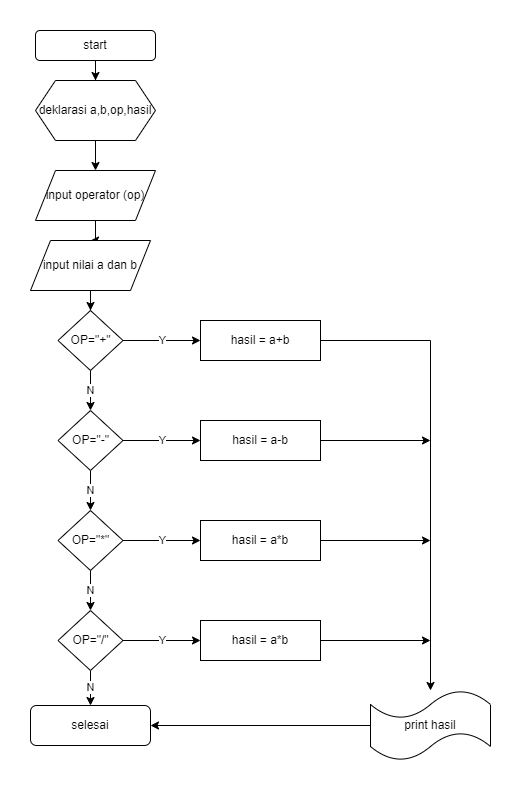

The diagram above was exported from draw.io. Its source (the exported page's mxGraphModel, read from the mxfile embedded in the PNG):
<mxGraphModel dx="868" dy="385" grid="1" gridSize="10" guides="1" tooltips="1" connect="1" arrows="1" fold="1" page="1" pageScale="1" pageWidth="850" pageHeight="1100" math="0" shadow="0">
  <root>
    <mxCell id="0" />
    <mxCell id="1" parent="0" />
    <mxCell id="O5gvzMrCDhADriDcx8HS-6" value="" style="edgeStyle=orthogonalEdgeStyle;rounded=0;orthogonalLoop=1;jettySize=auto;html=1;" edge="1" parent="1" source="O5gvzMrCDhADriDcx8HS-1" target="O5gvzMrCDhADriDcx8HS-5">
      <mxGeometry relative="1" as="geometry" />
    </mxCell>
    <mxCell id="O5gvzMrCDhADriDcx8HS-1" value="start" style="rounded=1;whiteSpace=wrap;html=1;" vertex="1" parent="1">
      <mxGeometry x="365" y="30" width="120" height="30" as="geometry" />
    </mxCell>
    <mxCell id="O5gvzMrCDhADriDcx8HS-9" value="" style="edgeStyle=orthogonalEdgeStyle;rounded=0;orthogonalLoop=1;jettySize=auto;html=1;" edge="1" parent="1" source="O5gvzMrCDhADriDcx8HS-3" target="O5gvzMrCDhADriDcx8HS-8">
      <mxGeometry relative="1" as="geometry" />
    </mxCell>
    <mxCell id="O5gvzMrCDhADriDcx8HS-3" value="input operator (op)" style="shape=parallelogram;perimeter=parallelogramPerimeter;whiteSpace=wrap;html=1;fixedSize=1;" vertex="1" parent="1">
      <mxGeometry x="365" y="170" width="120" height="50" as="geometry" />
    </mxCell>
    <mxCell id="O5gvzMrCDhADriDcx8HS-7" value="" style="edgeStyle=orthogonalEdgeStyle;rounded=0;orthogonalLoop=1;jettySize=auto;html=1;" edge="1" parent="1" source="O5gvzMrCDhADriDcx8HS-5" target="O5gvzMrCDhADriDcx8HS-3">
      <mxGeometry relative="1" as="geometry" />
    </mxCell>
    <mxCell id="O5gvzMrCDhADriDcx8HS-5" value="deklarasi a,b,op,hasil" style="shape=hexagon;perimeter=hexagonPerimeter2;whiteSpace=wrap;html=1;fixedSize=1;" vertex="1" parent="1">
      <mxGeometry x="365" y="80" width="120" height="60" as="geometry" />
    </mxCell>
    <mxCell id="O5gvzMrCDhADriDcx8HS-14" value="" style="edgeStyle=orthogonalEdgeStyle;rounded=0;orthogonalLoop=1;jettySize=auto;html=1;" edge="1" parent="1" source="O5gvzMrCDhADriDcx8HS-8" target="O5gvzMrCDhADriDcx8HS-10">
      <mxGeometry relative="1" as="geometry" />
    </mxCell>
    <mxCell id="O5gvzMrCDhADriDcx8HS-8" value="input nilai a dan b" style="shape=parallelogram;perimeter=parallelogramPerimeter;whiteSpace=wrap;html=1;fixedSize=1;" vertex="1" parent="1">
      <mxGeometry x="360" y="240" width="120" height="50" as="geometry" />
    </mxCell>
    <mxCell id="O5gvzMrCDhADriDcx8HS-15" value="N" style="edgeStyle=orthogonalEdgeStyle;rounded=0;orthogonalLoop=1;jettySize=auto;html=1;" edge="1" parent="1" source="O5gvzMrCDhADriDcx8HS-10" target="O5gvzMrCDhADriDcx8HS-11">
      <mxGeometry relative="1" as="geometry" />
    </mxCell>
    <mxCell id="O5gvzMrCDhADriDcx8HS-27" value="Y" style="edgeStyle=orthogonalEdgeStyle;rounded=0;orthogonalLoop=1;jettySize=auto;html=1;" edge="1" parent="1" source="O5gvzMrCDhADriDcx8HS-10" target="O5gvzMrCDhADriDcx8HS-18">
      <mxGeometry relative="1" as="geometry" />
    </mxCell>
    <mxCell id="O5gvzMrCDhADriDcx8HS-10" value="OP=&quot;+&quot;" style="rhombus;whiteSpace=wrap;html=1;" vertex="1" parent="1">
      <mxGeometry x="387.5" y="310" width="65" height="60" as="geometry" />
    </mxCell>
    <mxCell id="O5gvzMrCDhADriDcx8HS-16" value="N" style="edgeStyle=orthogonalEdgeStyle;rounded=0;orthogonalLoop=1;jettySize=auto;html=1;" edge="1" parent="1" source="O5gvzMrCDhADriDcx8HS-11" target="O5gvzMrCDhADriDcx8HS-12">
      <mxGeometry relative="1" as="geometry" />
    </mxCell>
    <mxCell id="O5gvzMrCDhADriDcx8HS-28" value="Y" style="edgeStyle=orthogonalEdgeStyle;rounded=0;orthogonalLoop=1;jettySize=auto;html=1;" edge="1" parent="1" source="O5gvzMrCDhADriDcx8HS-11" target="O5gvzMrCDhADriDcx8HS-19">
      <mxGeometry relative="1" as="geometry" />
    </mxCell>
    <mxCell id="O5gvzMrCDhADriDcx8HS-11" value="OP=&quot;-&quot;" style="rhombus;whiteSpace=wrap;html=1;" vertex="1" parent="1">
      <mxGeometry x="387.5" y="410" width="65" height="60" as="geometry" />
    </mxCell>
    <mxCell id="O5gvzMrCDhADriDcx8HS-17" value="N" style="edgeStyle=orthogonalEdgeStyle;rounded=0;orthogonalLoop=1;jettySize=auto;html=1;" edge="1" parent="1" source="O5gvzMrCDhADriDcx8HS-12" target="O5gvzMrCDhADriDcx8HS-13">
      <mxGeometry relative="1" as="geometry" />
    </mxCell>
    <mxCell id="O5gvzMrCDhADriDcx8HS-29" value="Y" style="edgeStyle=orthogonalEdgeStyle;rounded=0;orthogonalLoop=1;jettySize=auto;html=1;" edge="1" parent="1" source="O5gvzMrCDhADriDcx8HS-12" target="O5gvzMrCDhADriDcx8HS-20">
      <mxGeometry relative="1" as="geometry" />
    </mxCell>
    <mxCell id="O5gvzMrCDhADriDcx8HS-12" value="OP=&quot;*&quot;" style="rhombus;whiteSpace=wrap;html=1;" vertex="1" parent="1">
      <mxGeometry x="387.5" y="510" width="65" height="60" as="geometry" />
    </mxCell>
    <mxCell id="O5gvzMrCDhADriDcx8HS-30" value="Y" style="edgeStyle=orthogonalEdgeStyle;rounded=0;orthogonalLoop=1;jettySize=auto;html=1;" edge="1" parent="1" source="O5gvzMrCDhADriDcx8HS-13" target="O5gvzMrCDhADriDcx8HS-21">
      <mxGeometry relative="1" as="geometry" />
    </mxCell>
    <mxCell id="O5gvzMrCDhADriDcx8HS-37" value="N" style="edgeStyle=orthogonalEdgeStyle;rounded=0;orthogonalLoop=1;jettySize=auto;html=1;" edge="1" parent="1" source="O5gvzMrCDhADriDcx8HS-13" target="O5gvzMrCDhADriDcx8HS-24">
      <mxGeometry relative="1" as="geometry" />
    </mxCell>
    <mxCell id="O5gvzMrCDhADriDcx8HS-13" value="OP=&quot;/&quot;" style="rhombus;whiteSpace=wrap;html=1;" vertex="1" parent="1">
      <mxGeometry x="387.5" y="610" width="65" height="60" as="geometry" />
    </mxCell>
    <mxCell id="O5gvzMrCDhADriDcx8HS-32" value="" style="edgeStyle=orthogonalEdgeStyle;rounded=0;orthogonalLoop=1;jettySize=auto;html=1;" edge="1" parent="1" source="O5gvzMrCDhADriDcx8HS-18" target="O5gvzMrCDhADriDcx8HS-22">
      <mxGeometry relative="1" as="geometry">
        <mxPoint x="730" y="340" as="targetPoint" />
      </mxGeometry>
    </mxCell>
    <mxCell id="O5gvzMrCDhADriDcx8HS-18" value="hasil = a+b" style="rounded=0;whiteSpace=wrap;html=1;" vertex="1" parent="1">
      <mxGeometry x="530" y="320" width="120" height="40" as="geometry" />
    </mxCell>
    <mxCell id="O5gvzMrCDhADriDcx8HS-33" style="edgeStyle=orthogonalEdgeStyle;rounded=0;orthogonalLoop=1;jettySize=auto;html=1;" edge="1" parent="1" source="O5gvzMrCDhADriDcx8HS-19">
      <mxGeometry relative="1" as="geometry">
        <mxPoint x="760" y="440" as="targetPoint" />
      </mxGeometry>
    </mxCell>
    <mxCell id="O5gvzMrCDhADriDcx8HS-19" value="hasil = a-b" style="rounded=0;whiteSpace=wrap;html=1;" vertex="1" parent="1">
      <mxGeometry x="530" y="420" width="120" height="40" as="geometry" />
    </mxCell>
    <mxCell id="O5gvzMrCDhADriDcx8HS-34" style="edgeStyle=orthogonalEdgeStyle;rounded=0;orthogonalLoop=1;jettySize=auto;html=1;" edge="1" parent="1" source="O5gvzMrCDhADriDcx8HS-20">
      <mxGeometry relative="1" as="geometry">
        <mxPoint x="760" y="540" as="targetPoint" />
      </mxGeometry>
    </mxCell>
    <mxCell id="O5gvzMrCDhADriDcx8HS-20" value="hasil = a*b" style="rounded=0;whiteSpace=wrap;html=1;" vertex="1" parent="1">
      <mxGeometry x="530" y="520" width="120" height="40" as="geometry" />
    </mxCell>
    <mxCell id="O5gvzMrCDhADriDcx8HS-35" style="edgeStyle=orthogonalEdgeStyle;rounded=0;orthogonalLoop=1;jettySize=auto;html=1;" edge="1" parent="1" source="O5gvzMrCDhADriDcx8HS-21">
      <mxGeometry relative="1" as="geometry">
        <mxPoint x="760" y="640" as="targetPoint" />
      </mxGeometry>
    </mxCell>
    <mxCell id="O5gvzMrCDhADriDcx8HS-21" value="hasil = a*b" style="rounded=0;whiteSpace=wrap;html=1;" vertex="1" parent="1">
      <mxGeometry x="530" y="620" width="120" height="40" as="geometry" />
    </mxCell>
    <mxCell id="O5gvzMrCDhADriDcx8HS-36" style="edgeStyle=orthogonalEdgeStyle;rounded=0;orthogonalLoop=1;jettySize=auto;html=1;entryX=1;entryY=0.5;entryDx=0;entryDy=0;" edge="1" parent="1" source="O5gvzMrCDhADriDcx8HS-22" target="O5gvzMrCDhADriDcx8HS-24">
      <mxGeometry relative="1" as="geometry" />
    </mxCell>
    <mxCell id="O5gvzMrCDhADriDcx8HS-22" value="print hasil" style="shape=tape;whiteSpace=wrap;html=1;" vertex="1" parent="1">
      <mxGeometry x="700" y="690" width="120" height="70" as="geometry" />
    </mxCell>
    <mxCell id="O5gvzMrCDhADriDcx8HS-24" value="selesai" style="rounded=1;whiteSpace=wrap;html=1;" vertex="1" parent="1">
      <mxGeometry x="360" y="705" width="120" height="40" as="geometry" />
    </mxCell>
    <mxCell id="O5gvzMrCDhADriDcx8HS-26" style="edgeStyle=orthogonalEdgeStyle;rounded=0;orthogonalLoop=1;jettySize=auto;html=1;exitX=0.5;exitY=1;exitDx=0;exitDy=0;" edge="1" parent="1" source="O5gvzMrCDhADriDcx8HS-24" target="O5gvzMrCDhADriDcx8HS-24">
      <mxGeometry relative="1" as="geometry" />
    </mxCell>
  </root>
</mxGraphModel>